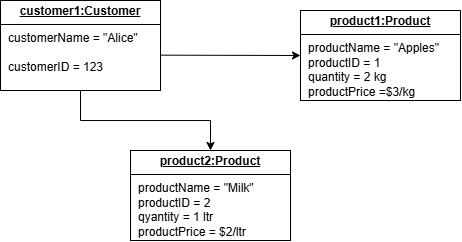

The diagram above was exported from draw.io. Its source (the exported page's mxGraphModel, read from the mxfile embedded in the PNG):
<mxGraphModel dx="724" dy="1529" grid="1" gridSize="10" guides="1" tooltips="1" connect="1" arrows="1" fold="1" page="1" pageScale="1" pageWidth="827" pageHeight="1169" math="0" shadow="0">
  <root>
    <mxCell id="0" />
    <mxCell id="1" parent="0" />
    <mxCell id="rseWOET-ld0A0oarPS0S-5" style="edgeStyle=orthogonalEdgeStyle;rounded=0;orthogonalLoop=1;jettySize=auto;html=1;entryX=0.5;entryY=0;entryDx=0;entryDy=0;" edge="1" parent="1" source="rseWOET-ld0A0oarPS0S-1" target="rseWOET-ld0A0oarPS0S-3">
      <mxGeometry relative="1" as="geometry" />
    </mxCell>
    <mxCell id="rseWOET-ld0A0oarPS0S-1" value="&lt;p style=&quot;margin:0px;margin-top:4px;text-align:center;text-decoration:underline;&quot;&gt;&lt;b&gt;customer1:Customer&lt;/b&gt;&lt;/p&gt;&lt;hr size=&quot;1&quot; style=&quot;border-style:solid;&quot;&gt;&lt;p style=&quot;margin:0px;margin-left:8px;&quot;&gt;customerName = &quot;Alice&quot;&lt;br&gt;&lt;br&gt;customerID = 123&lt;/p&gt;" style="verticalAlign=top;align=left;overflow=fill;html=1;whiteSpace=wrap;" vertex="1" parent="1">
      <mxGeometry x="100" y="-270" width="160" height="90" as="geometry" />
    </mxCell>
    <mxCell id="rseWOET-ld0A0oarPS0S-2" value="&lt;p style=&quot;margin:0px;margin-top:4px;text-align:center;text-decoration:underline;&quot;&gt;&lt;b&gt;product1:Product&lt;/b&gt;&lt;/p&gt;&lt;hr size=&quot;1&quot; style=&quot;border-style:solid;&quot;&gt;&lt;p style=&quot;margin:0px;margin-left:8px;&quot;&gt;productName = &quot;Apples&quot;&lt;br&gt;productID = 1&lt;br&gt;quantity = 2 kg&lt;/p&gt;&lt;p style=&quot;margin:0px;margin-left:8px;&quot;&gt;productPrice =$3/kg&amp;nbsp;&lt;/p&gt;" style="verticalAlign=top;align=left;overflow=fill;html=1;whiteSpace=wrap;" vertex="1" parent="1">
      <mxGeometry x="400" y="-260" width="160" height="90" as="geometry" />
    </mxCell>
    <mxCell id="rseWOET-ld0A0oarPS0S-3" value="&lt;p style=&quot;margin:0px;margin-top:4px;text-align:center;text-decoration:underline;&quot;&gt;&lt;b&gt;product2:Product&lt;/b&gt;&lt;/p&gt;&lt;hr size=&quot;1&quot; style=&quot;border-style:solid;&quot;&gt;&lt;p style=&quot;margin:0px;margin-left:8px;&quot;&gt;productName = &quot;Milk&quot;&lt;br&gt;productID = 2&lt;/p&gt;&lt;p style=&quot;margin:0px;margin-left:8px;&quot;&gt;qyantity = 1 ltr&lt;br&gt;productPrice = $2/ltr&lt;/p&gt;" style="verticalAlign=top;align=left;overflow=fill;html=1;whiteSpace=wrap;" vertex="1" parent="1">
      <mxGeometry x="230" y="-120" width="160" height="90" as="geometry" />
    </mxCell>
    <mxCell id="rseWOET-ld0A0oarPS0S-4" value="" style="edgeStyle=none;orthogonalLoop=1;jettySize=auto;html=1;rounded=0;entryX=0;entryY=0.5;entryDx=0;entryDy=0;" edge="1" parent="1" target="rseWOET-ld0A0oarPS0S-2">
      <mxGeometry width="100" relative="1" as="geometry">
        <mxPoint x="260" y="-215.34" as="sourcePoint" />
        <mxPoint x="360" y="-215.34" as="targetPoint" />
        <Array as="points" />
      </mxGeometry>
    </mxCell>
  </root>
</mxGraphModel>